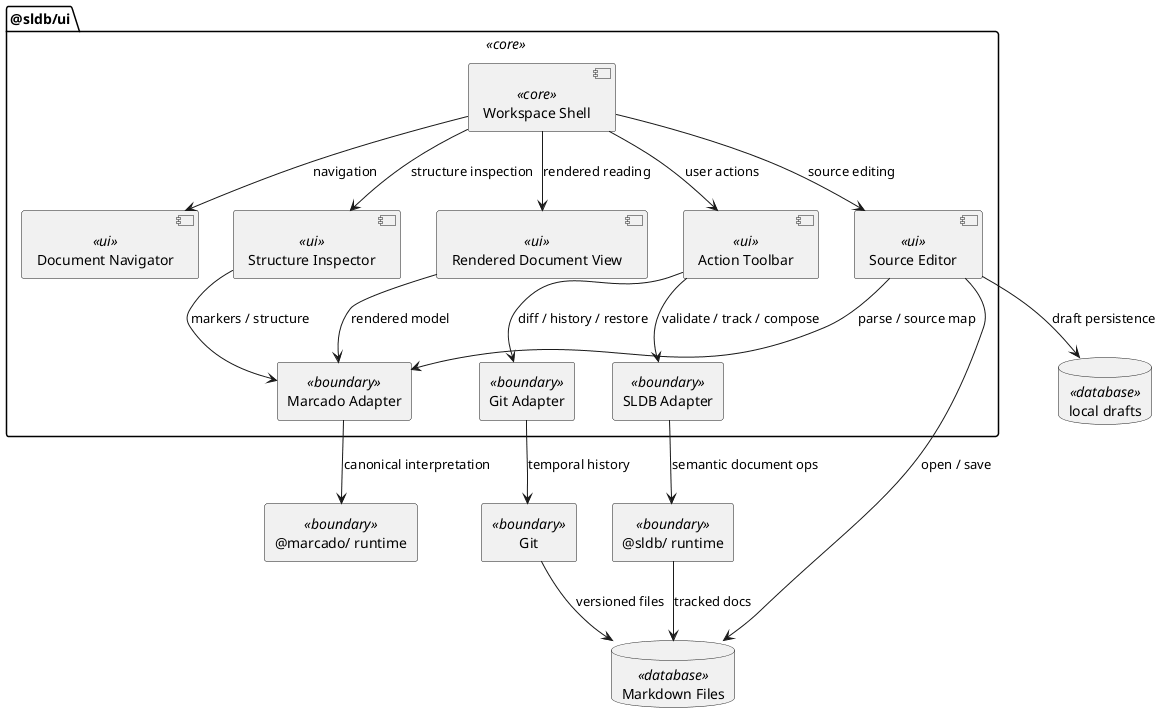

The diagram above was rendered by PlantUML. Its source (embedded in the PNG):
@startuml
skinparam component<<boundary>> BackgroundColor #FCECC9
skinparam component<<boundary>> BorderColor #D4A73C
skinparam component<<boundary>> FontColor #5E450B
skinparam rectangle<<boundary>> BackgroundColor #FCECC9
skinparam rectangle<<boundary>> BorderColor #D4A73C
skinparam rectangle<<boundary>> FontColor #5E450B
skinparam database<<boundary>> BackgroundColor #FCECC9
skinparam database<<boundary>> BorderColor #D4A73C
skinparam database<<boundary>> FontColor #5E450B
skinparam package<<boundary>> BackgroundColor #FCECC9
skinparam package<<boundary>> BorderColor #D4A73C
skinparam package<<boundary>> FontColor #5E450B
skinparam component<<core>> BackgroundColor #D8ECFF
skinparam component<<core>> BorderColor #4C78A8
skinparam component<<core>> FontColor #16324F
skinparam rectangle<<core>> BackgroundColor #D8ECFF
skinparam rectangle<<core>> BorderColor #4C78A8
skinparam rectangle<<core>> FontColor #16324F
skinparam database<<core>> BackgroundColor #D8ECFF
skinparam database<<core>> BorderColor #4C78A8
skinparam database<<core>> FontColor #16324F
skinparam package<<core>> BackgroundColor #D8ECFF
skinparam package<<core>> BorderColor #4C78A8
skinparam package<<core>> FontColor #16324F
skinparam component<<database>> BackgroundColor #DCEFD8
skinparam component<<database>> BorderColor #5A9B5A
skinparam component<<database>> FontColor #1F4F1F
skinparam rectangle<<database>> BackgroundColor #DCEFD8
skinparam rectangle<<database>> BorderColor #5A9B5A
skinparam rectangle<<database>> FontColor #1F4F1F
skinparam database<<database>> BackgroundColor #DCEFD8
skinparam database<<database>> BorderColor #5A9B5A
skinparam database<<database>> FontColor #1F4F1F
skinparam package<<database>> BackgroundColor #DCEFD8
skinparam package<<database>> BorderColor #5A9B5A
skinparam package<<database>> FontColor #1F4F1F

package "@sldb/ui" as SldbUi <<core>> {
  component "Workspace Shell" as WorkspaceShell <<core>>
  component "Document Navigator" as DocumentNavigator <<ui>>
  component "Source Editor" as SourceEditor <<ui>>
  component "Rendered Document View" as RenderedDocumentView <<ui>>
  component "Structure Inspector" as StructureInspector <<ui>>
  component "Action Toolbar" as ActionToolbar <<ui>>
  rectangle "Marcado Adapter" as MarcadoAdapter <<boundary>>
  rectangle "SLDB Adapter" as SldbAdapter <<boundary>>
  rectangle "Git Adapter" as GitAdapter <<boundary>>
}
rectangle "@marcado/ runtime" as MarcadoRuntime <<boundary>>
rectangle "@sldb/ runtime" as SldbRuntime <<boundary>>
rectangle "Git" as Git <<boundary>>
database "Markdown Files" as MarkdownFiles <<database>>
database "local drafts" as LocalDrafts <<database>>

WorkspaceShell --> DocumentNavigator : navigation
WorkspaceShell --> SourceEditor : source editing
WorkspaceShell --> RenderedDocumentView : rendered reading
WorkspaceShell --> StructureInspector : structure inspection
WorkspaceShell --> ActionToolbar : user actions
SourceEditor --> MarcadoAdapter : parse / source map
RenderedDocumentView --> MarcadoAdapter : rendered model
StructureInspector --> MarcadoAdapter : markers / structure
ActionToolbar --> SldbAdapter : validate / track / compose
ActionToolbar --> GitAdapter : diff / history / restore
MarcadoAdapter --> MarcadoRuntime : canonical interpretation
SldbAdapter --> SldbRuntime : semantic document ops
GitAdapter --> Git : temporal history
SourceEditor --> MarkdownFiles : open / save
SourceEditor --> LocalDrafts : draft persistence
SldbRuntime --> MarkdownFiles : tracked docs
Git --> MarkdownFiles : versioned files
@enduml